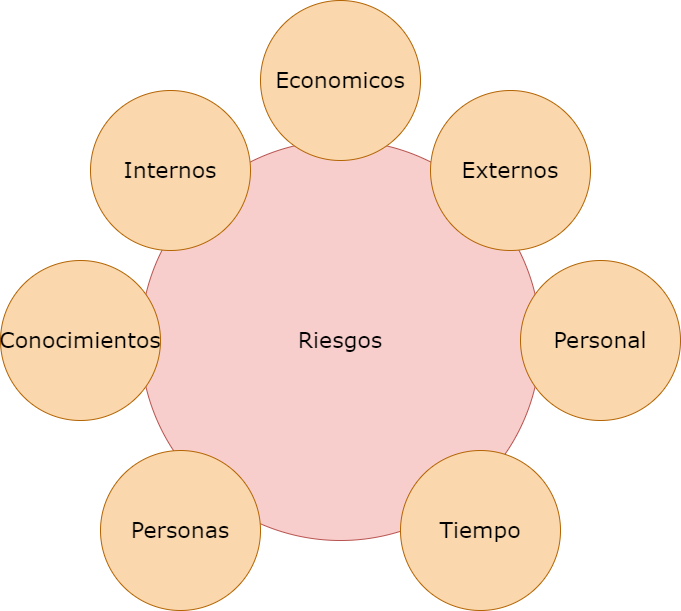

The diagram above was exported from draw.io. Its source (the exported page's mxGraphModel, read from the mxfile embedded in the PNG):
<mxGraphModel dx="1009" dy="542" grid="1" gridSize="10" guides="1" tooltips="1" connect="1" arrows="1" fold="1" page="1" pageScale="1" pageWidth="1100" pageHeight="850" background="none" math="0" shadow="0">
  <root>
    <mxCell id="0" />
    <mxCell id="1" parent="0" />
    <mxCell id="374e34682ed331ee-1" value="Riesgos" style="ellipse;whiteSpace=wrap;html=1;rounded=0;shadow=0;dashed=0;comic=0;fontFamily=Verdana;fontSize=22;fillColor=#f8cecc;strokeColor=#b85450;" parent="1" vertex="1">
      <mxGeometry x="330" y="180" width="400" height="400" as="geometry" />
    </mxCell>
    <mxCell id="45236fa5f4b8e91a-1" value="Economicos" style="ellipse;whiteSpace=wrap;html=1;rounded=0;shadow=0;dashed=0;comic=0;fontFamily=Verdana;fontSize=22;fillColor=#fad7ac;strokeColor=#b46504;" parent="1" vertex="1">
      <mxGeometry x="450" y="40" width="160" height="160" as="geometry" />
    </mxCell>
    <mxCell id="45236fa5f4b8e91a-2" value="Tiempo" style="ellipse;whiteSpace=wrap;html=1;rounded=0;shadow=0;dashed=0;comic=0;fontFamily=Verdana;fontSize=22;fillColor=#fad7ac;strokeColor=#b46504;" parent="1" vertex="1">
      <mxGeometry x="590" y="490" width="160" height="160" as="geometry" />
    </mxCell>
    <mxCell id="45236fa5f4b8e91a-3" value="Personal" style="ellipse;whiteSpace=wrap;html=1;rounded=0;shadow=0;dashed=0;comic=0;fontFamily=Verdana;fontSize=22;fillColor=#fad7ac;strokeColor=#b46504;" parent="1" vertex="1">
      <mxGeometry x="710" y="300" width="160" height="160" as="geometry" />
    </mxCell>
    <mxCell id="45236fa5f4b8e91a-4" value="Conocimientos" style="ellipse;whiteSpace=wrap;html=1;rounded=0;shadow=0;dashed=0;comic=0;fontFamily=Verdana;fontSize=22;fillColor=#fad7ac;strokeColor=#b46504;" parent="1" vertex="1">
      <mxGeometry x="190" y="300" width="160" height="160" as="geometry" />
    </mxCell>
    <mxCell id="45236fa5f4b8e91a-5" value="Internos" style="ellipse;whiteSpace=wrap;html=1;rounded=0;shadow=0;dashed=0;comic=0;fontFamily=Verdana;fontSize=22;fillColor=#fad7ac;strokeColor=#b46504;" parent="1" vertex="1">
      <mxGeometry x="280" y="130" width="160" height="160" as="geometry" />
    </mxCell>
    <mxCell id="45236fa5f4b8e91a-6" value="Externos" style="ellipse;whiteSpace=wrap;html=1;rounded=0;shadow=0;dashed=0;comic=0;fontFamily=Verdana;fontSize=22;fillColor=#fad7ac;strokeColor=#b46504;" parent="1" vertex="1">
      <mxGeometry x="620" y="130" width="160" height="160" as="geometry" />
    </mxCell>
    <mxCell id="45236fa5f4b8e91a-8" value="Personas" style="ellipse;whiteSpace=wrap;html=1;rounded=0;shadow=0;dashed=0;comic=0;fontFamily=Verdana;fontSize=22;fillColor=#fad7ac;strokeColor=#b46504;" parent="1" vertex="1">
      <mxGeometry x="290" y="490" width="160" height="160" as="geometry" />
    </mxCell>
  </root>
</mxGraphModel>